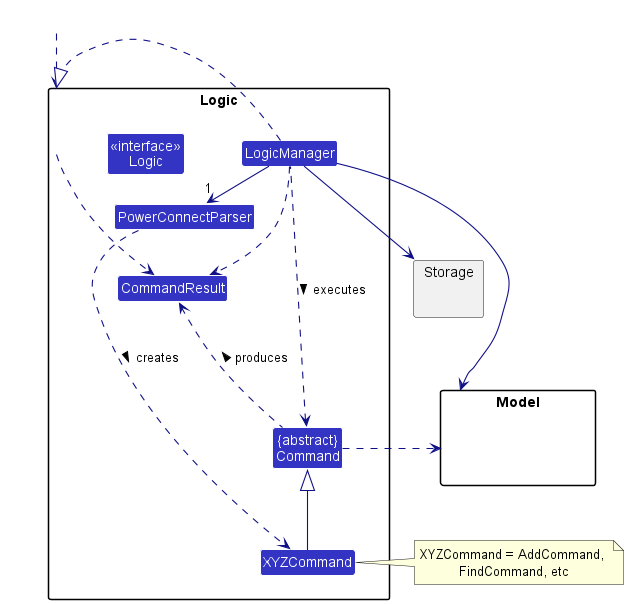

The diagram above was rendered by PlantUML. Its source (embedded in the PNG):
@startuml
!include style.puml
skinparam arrowThickness 1.1
skinparam arrowColor LOGIC_COLOR_T4
skinparam classBackgroundColor LOGIC_COLOR

package Logic {

Class PowerConnectParser
Class XYZCommand
Class CommandResult
Class "{abstract}\nCommand" as Command


Class "<<interface>>\nLogic" as Logic
Class LogicManager
}

package Model{
Class HiddenModel #FFFFFF
}

package Storage{
}

Class HiddenOutside #FFFFFF
HiddenOutside ..> Logic

LogicManager .right.|> Logic
LogicManager -right->"1" PowerConnectParser
PowerConnectParser ..> XYZCommand : creates >

XYZCommand -up-|> Command
LogicManager .left.> Command : executes >

LogicManager --> Model
LogicManager --> Storage
Storage --[hidden] Model
Command .[hidden]up.> Storage
Command .right.> Model
note right of XYZCommand: XYZCommand = AddCommand, \nFindCommand, etc

Logic ..> CommandResult
LogicManager .down.> CommandResult
Command .up.> CommandResult : produces >
@enduml